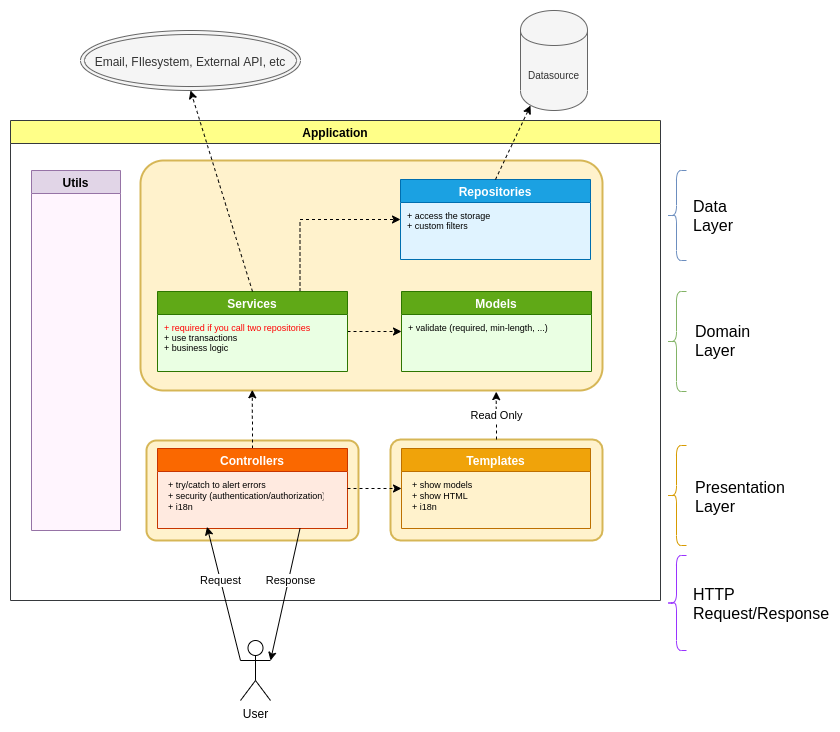

The diagram above was exported from draw.io. Its source (the exported page's mxGraphModel, read from the mxfile embedded in the PNG):
<mxGraphModel dx="746" dy="1620" grid="1" gridSize="10" guides="1" tooltips="1" connect="1" arrows="1" fold="1" page="1" pageScale="1" pageWidth="850" pageHeight="1100" background="none" math="0" shadow="0">
  <root>
    <mxCell id="0" />
    <mxCell id="1" parent="0" />
    <mxCell id="d7VnWWPlYkCw7qri3mZ2-5" value="Read" style="rounded=0;orthogonalLoop=1;jettySize=auto;html=1;exitX=0.5;exitY=0;exitDx=0;exitDy=0;entryX=0.75;entryY=1;entryDx=0;entryDy=0;dashed=1;" parent="1" target="jzRrlEKExLp2vlVGnauu-15" edge="1">
      <mxGeometry relative="1" as="geometry">
        <mxPoint x="576" y="12" as="sourcePoint" />
      </mxGeometry>
    </mxCell>
    <mxCell id="qD6gNch9Ocqd1ivBd3ks-5" value="User" style="shape=umlActor;verticalLabelPosition=bottom;labelBackgroundColor=#ffffff;verticalAlign=top;html=1;outlineConnect=0;" parent="1" vertex="1">
      <mxGeometry x="320" y="350" width="30" height="60" as="geometry" />
    </mxCell>
    <mxCell id="qD6gNch9Ocqd1ivBd3ks-23" value="Application" style="swimlane;direction=east;fillColor=#ffff88;strokeColor=#36393d;swimlaneFillColor=none;" parent="1" vertex="1">
      <mxGeometry x="90" y="-170" width="650" height="480" as="geometry">
        <mxRectangle x="98" y="-160" width="90" height="23" as="alternateBounds" />
      </mxGeometry>
    </mxCell>
    <mxCell id="jzRrlEKExLp2vlVGnauu-20" value="" style="rounded=1;arcSize=10;strokeWidth=2;strokeColor=#d6b656;fillColor=#fff2cc;verticalAlign=bottom;align=center;fontSize=9;spacingRight=5;fontColor=#B07D4D;" parent="qD6gNch9Ocqd1ivBd3ks-23" vertex="1">
      <mxGeometry x="136" y="320" width="212" height="100" as="geometry" />
    </mxCell>
    <mxCell id="jzRrlEKExLp2vlVGnauu-15" value="" style="rounded=1;arcSize=10;strokeColor=#d6b656;fillColor=#fff2cc;strokeWidth=2;verticalAlign=bottom;align=center;fontColor=#B07D4D;spacingRight=5;fontSize=9;" parent="qD6gNch9Ocqd1ivBd3ks-23" vertex="1">
      <mxGeometry x="130" y="40" width="462" height="230" as="geometry" />
    </mxCell>
    <mxCell id="AylHOEBih79gRV9d-hkv-33" style="edgeStyle=orthogonalEdgeStyle;rounded=0;orthogonalLoop=1;jettySize=auto;html=1;exitX=1;exitY=0.5;exitDx=0;exitDy=0;entryX=0;entryY=0.5;entryDx=0;entryDy=0;" parent="qD6gNch9Ocqd1ivBd3ks-23" edge="1">
      <mxGeometry relative="1" as="geometry" />
    </mxCell>
    <mxCell id="ItMWEczaYPCFopDDFbhY-5" value="" style="edgeStyle=orthogonalEdgeStyle;rounded=0;orthogonalLoop=1;jettySize=auto;html=1;exitX=0.5;exitY=0;exitDx=0;exitDy=0;dashed=1;entryX=0.242;entryY=0.997;entryDx=0;entryDy=0;entryPerimeter=0;" parent="qD6gNch9Ocqd1ivBd3ks-23" source="AMiVgTb5WFNixQvhr34j-3" target="jzRrlEKExLp2vlVGnauu-15" edge="1">
      <mxGeometry relative="1" as="geometry">
        <mxPoint x="239" y="282" as="targetPoint" />
      </mxGeometry>
    </mxCell>
    <mxCell id="AMiVgTb5WFNixQvhr34j-3" value="Controllers" style="swimlane;startSize=23;fillColor=#fa6800;strokeColor=#C73500;fontColor=#ffffff;swimlaneFillColor=#FFEAE0;" parent="qD6gNch9Ocqd1ivBd3ks-23" vertex="1">
      <mxGeometry x="147" y="328" width="190" height="80" as="geometry">
        <mxRectangle x="140" y="280" width="200" height="23" as="alternateBounds" />
      </mxGeometry>
    </mxCell>
    <mxCell id="ItMWEczaYPCFopDDFbhY-26" value="+ try/catch to alert errors&#10;+ security (authentication/authorization)&#10;+ i18n" style="text;strokeColor=none;fillColor=none;align=left;verticalAlign=top;spacingLeft=4;spacingRight=4;overflow=hidden;rotatable=0;points=[[0,0.5],[1,0.5]];portConstraint=eastwest;fontSize=9;" parent="AMiVgTb5WFNixQvhr34j-3" vertex="1">
      <mxGeometry x="5" y="25" width="165" height="54" as="geometry" />
    </mxCell>
    <mxCell id="AylHOEBih79gRV9d-hkv-35" style="edgeStyle=orthogonalEdgeStyle;rounded=0;orthogonalLoop=1;jettySize=auto;html=1;exitX=0.5;exitY=0;exitDx=0;exitDy=0;entryX=1;entryY=0.25;entryDx=0;entryDy=0;endArrow=classic;endFill=0;strokeColor=#7A7A7A;" parent="qD6gNch9Ocqd1ivBd3ks-23" edge="1">
      <mxGeometry relative="1" as="geometry" />
    </mxCell>
    <mxCell id="AMiVgTb5WFNixQvhr34j-13" value="Repositories" style="swimlane;fillColor=#1ba1e2;strokeColor=#006EAF;fontColor=#ffffff;swimlaneFillColor=#E0F3FF;" parent="qD6gNch9Ocqd1ivBd3ks-23" vertex="1">
      <mxGeometry x="390" y="59" width="190" height="80" as="geometry">
        <mxRectangle x="375" y="39.5" width="200" height="23" as="alternateBounds" />
      </mxGeometry>
    </mxCell>
    <mxCell id="6mPW4ig33h7nE61EEcLT-39" value="+ access the storage&lt;br&gt;+ custom filters" style="text;html=1;resizable=0;points=[];autosize=1;align=left;verticalAlign=top;spacingTop=0;fontSize=9;fontColor=#000000;" parent="AMiVgTb5WFNixQvhr34j-13" vertex="1">
      <mxGeometry x="5" y="25" width="100" height="30" as="geometry" />
    </mxCell>
    <mxCell id="AMiVgTb5WFNixQvhr34j-14" value="Utils" style="swimlane;fillColor=#e1d5e7;strokeColor=#9673a6;swimlaneFillColor=#FFF5FE;startSize=23;" parent="qD6gNch9Ocqd1ivBd3ks-23" vertex="1">
      <mxGeometry x="21" y="50" width="89" height="360" as="geometry" />
    </mxCell>
    <mxCell id="6mPW4ig33h7nE61EEcLT-24" style="edgeStyle=orthogonalEdgeStyle;rounded=0;orthogonalLoop=1;jettySize=auto;html=1;exitX=1;exitY=0.5;exitDx=0;exitDy=0;entryX=0;entryY=0.5;entryDx=0;entryDy=0;endArrow=classic;endFill=0;strokeColor=#7A7A7A;" parent="qD6gNch9Ocqd1ivBd3ks-23" edge="1">
      <mxGeometry relative="1" as="geometry" />
    </mxCell>
    <mxCell id="AylHOEBih79gRV9d-hkv-34" style="edgeStyle=orthogonalEdgeStyle;rounded=0;orthogonalLoop=1;jettySize=auto;html=1;exitX=0.5;exitY=0;exitDx=0;exitDy=0;" parent="qD6gNch9Ocqd1ivBd3ks-23" edge="1">
      <mxGeometry relative="1" as="geometry">
        <mxPoint x="210" y="240" as="targetPoint" />
      </mxGeometry>
    </mxCell>
    <mxCell id="6mPW4ig33h7nE61EEcLT-8" style="edgeStyle=orthogonalEdgeStyle;rounded=0;orthogonalLoop=1;jettySize=auto;html=1;exitX=0.5;exitY=0;exitDx=0;exitDy=0;endArrow=classic;endFill=0;entryX=0.75;entryY=1;entryDx=0;entryDy=0;strokeColor=#7A7A7A;" parent="qD6gNch9Ocqd1ivBd3ks-23" edge="1">
      <mxGeometry relative="1" as="geometry">
        <mxPoint x="525.2" y="260" as="targetPoint" />
      </mxGeometry>
    </mxCell>
    <mxCell id="z4-ARHD9S_MXZz-tnWqV-1" style="edgeStyle=orthogonalEdgeStyle;rounded=0;orthogonalLoop=1;jettySize=auto;html=1;entryX=0;entryY=0.5;entryDx=0;entryDy=0;dashed=1;" parent="qD6gNch9Ocqd1ivBd3ks-23" source="ItMWEczaYPCFopDDFbhY-1" target="AMiVgTb5WFNixQvhr34j-11" edge="1">
      <mxGeometry relative="1" as="geometry" />
    </mxCell>
    <mxCell id="z4-ARHD9S_MXZz-tnWqV-2" style="edgeStyle=orthogonalEdgeStyle;rounded=0;orthogonalLoop=1;jettySize=auto;html=1;exitX=0.75;exitY=0;exitDx=0;exitDy=0;entryX=0;entryY=0.5;entryDx=0;entryDy=0;dashed=1;" parent="qD6gNch9Ocqd1ivBd3ks-23" source="ItMWEczaYPCFopDDFbhY-1" target="AMiVgTb5WFNixQvhr34j-13" edge="1">
      <mxGeometry relative="1" as="geometry" />
    </mxCell>
    <mxCell id="ItMWEczaYPCFopDDFbhY-1" value="Services" style="swimlane;startSize=23;fillColor=#60a917;strokeColor=#2D7600;fontColor=#ffffff;swimlaneFillColor=#EAFFE3;" parent="qD6gNch9Ocqd1ivBd3ks-23" vertex="1">
      <mxGeometry x="147" y="171" width="190" height="80" as="geometry">
        <mxRectangle x="142" y="160" width="200" height="23" as="alternateBounds" />
      </mxGeometry>
    </mxCell>
    <mxCell id="ItMWEczaYPCFopDDFbhY-2" value="&lt;font style=&quot;font-size: 9px&quot;&gt;&lt;font style=&quot;font-size: 9px&quot; color=&quot;#ff0303&quot;&gt;+ required if you call two repositories&lt;br style=&quot;font-size: 9px&quot;&gt;&lt;/font&gt;+ use transactions&lt;br style=&quot;font-size: 9px&quot;&gt;+ business logic&lt;br&gt;&lt;/font&gt;" style="text;html=1;resizable=0;points=[];autosize=1;align=left;verticalAlign=top;spacingTop=0;horizontal=1;fontSize=9;spacing=2;" parent="ItMWEczaYPCFopDDFbhY-1" vertex="1">
      <mxGeometry x="5" y="25" width="170" height="40" as="geometry" />
    </mxCell>
    <mxCell id="jzRrlEKExLp2vlVGnauu-14" value="" style="rounded=1;arcSize=10;strokeColor=#d6b656;fillColor=#fff2cc;strokeWidth=2;align=center;verticalAlign=bottom;fontColor=#B07D4D;fontSize=9;spacingRight=5;" parent="qD6gNch9Ocqd1ivBd3ks-23" vertex="1">
      <mxGeometry x="380" y="319" width="212" height="101" as="geometry" />
    </mxCell>
    <mxCell id="AylHOEBih79gRV9d-hkv-1" value="Templates" style="swimlane;startSize=23;fillColor=#f0a30a;strokeColor=#BD7000;fontColor=#ffffff;" parent="qD6gNch9Ocqd1ivBd3ks-23" vertex="1">
      <mxGeometry x="391" y="328" width="189" height="80" as="geometry">
        <mxRectangle x="375" y="280" width="90" height="23" as="alternateBounds" />
      </mxGeometry>
    </mxCell>
    <mxCell id="6mPW4ig33h7nE61EEcLT-18" value="+ show models&#10;+ show HTML&#10;+ i18n" style="text;strokeColor=none;fillColor=none;align=left;verticalAlign=top;spacingLeft=4;spacingRight=4;overflow=hidden;rotatable=0;points=[[0,0.5],[1,0.5]];portConstraint=eastwest;fontSize=9;" parent="AylHOEBih79gRV9d-hkv-1" vertex="1">
      <mxGeometry x="5" y="25" width="155" height="55" as="geometry" />
    </mxCell>
    <mxCell id="d7VnWWPlYkCw7qri3mZ2-3" style="edgeStyle=orthogonalEdgeStyle;rounded=0;orthogonalLoop=1;jettySize=auto;html=1;exitX=1;exitY=0.5;exitDx=0;exitDy=0;entryX=0;entryY=0.5;entryDx=0;entryDy=0;dashed=1;" parent="qD6gNch9Ocqd1ivBd3ks-23" source="AMiVgTb5WFNixQvhr34j-3" target="AylHOEBih79gRV9d-hkv-1" edge="1">
      <mxGeometry relative="1" as="geometry" />
    </mxCell>
    <mxCell id="AMiVgTb5WFNixQvhr34j-11" value="Models" style="swimlane;startSize=23;fillColor=#60a917;strokeColor=#2D7600;fontColor=#ffffff;swimlaneFillColor=#EAFFE3;" parent="qD6gNch9Ocqd1ivBd3ks-23" vertex="1">
      <mxGeometry x="391" y="171" width="190" height="80" as="geometry">
        <mxRectangle x="375" y="160" width="200" height="23" as="alternateBounds" />
      </mxGeometry>
    </mxCell>
    <mxCell id="6mPW4ig33h7nE61EEcLT-38" value="+ validate (required, min-length, ...)" style="text;html=1;resizable=0;points=[];autosize=1;align=left;verticalAlign=top;spacingTop=0;fontSize=9;fontColor=#000000;" parent="AMiVgTb5WFNixQvhr34j-11" vertex="1">
      <mxGeometry x="5" y="25" width="160" height="20" as="geometry" />
    </mxCell>
    <mxCell id="jzRrlEKExLp2vlVGnauu-17" value="Read Only" style="edgeStyle=orthogonalEdgeStyle;rounded=0;orthogonalLoop=1;jettySize=auto;html=1;exitX=0.5;exitY=0;exitDx=0;exitDy=0;dashed=1;entryX=0.77;entryY=1.005;entryDx=0;entryDy=0;entryPerimeter=0;" parent="qD6gNch9Ocqd1ivBd3ks-23" source="jzRrlEKExLp2vlVGnauu-14" target="jzRrlEKExLp2vlVGnauu-15" edge="1">
      <mxGeometry relative="1" as="geometry">
        <mxPoint x="482" y="307.8333333333335" as="sourcePoint" />
        <mxPoint x="486" y="292" as="targetPoint" />
      </mxGeometry>
    </mxCell>
    <mxCell id="AMiVgTb5WFNixQvhr34j-16" value="Datasource&lt;br&gt;" style="shape=cylinder;whiteSpace=wrap;html=1;boundedLbl=1;backgroundOutline=1;fontSize=10;fontColor=#333333;fillColor=#f5f5f5;strokeColor=#666666;" parent="1" vertex="1">
      <mxGeometry x="600" y="-280" width="67" height="100" as="geometry" />
    </mxCell>
    <mxCell id="AylHOEBih79gRV9d-hkv-2" value="" style="shape=curlyBracket;whiteSpace=wrap;html=1;rounded=1;gradientColor=#7ea6e0;fillColor=#dae8fc;strokeColor=#6c8ebf;" parent="1" vertex="1">
      <mxGeometry x="746" y="-120" width="20" height="90" as="geometry" />
    </mxCell>
    <mxCell id="AylHOEBih79gRV9d-hkv-4" value="" style="shape=curlyBracket;whiteSpace=wrap;html=1;rounded=1;gradientColor=#97d077;fillColor=#d5e8d4;strokeColor=#82b366;" parent="1" vertex="1">
      <mxGeometry x="746" y="1" width="20" height="100" as="geometry" />
    </mxCell>
    <mxCell id="AylHOEBih79gRV9d-hkv-5" value="" style="shape=curlyBracket;whiteSpace=wrap;html=1;rounded=1;gradientColor=#ffa500;fillColor=#ffcd28;strokeColor=#d79b00;" parent="1" vertex="1">
      <mxGeometry x="746" y="155" width="20" height="100" as="geometry" />
    </mxCell>
    <mxCell id="AylHOEBih79gRV9d-hkv-6" value="&lt;font style=&quot;font-size: 16px;&quot;&gt;Data Layer&lt;/font&gt;" style="text;html=1;strokeColor=none;fillColor=none;align=left;verticalAlign=middle;whiteSpace=wrap;rounded=0;fontSize=16;" parent="1" vertex="1">
      <mxGeometry x="771" y="-84.57142857142867" width="40" height="20" as="geometry" />
    </mxCell>
    <mxCell id="AylHOEBih79gRV9d-hkv-8" value="&lt;font style=&quot;font-size: 16px;&quot;&gt;Domain&lt;br style=&quot;font-size: 16px;&quot;&gt;Layer&lt;br style=&quot;font-size: 16px;&quot;&gt;&lt;/font&gt;" style="text;html=1;strokeColor=none;fillColor=none;align=left;verticalAlign=middle;whiteSpace=wrap;rounded=0;fontSize=16;" parent="1" vertex="1">
      <mxGeometry x="773" y="40.42857142857133" width="40" height="20" as="geometry" />
    </mxCell>
    <mxCell id="AylHOEBih79gRV9d-hkv-9" value="&lt;font style=&quot;font-size: 16px;&quot;&gt;Presentation&lt;br style=&quot;font-size: 16px;&quot;&gt;Layer&lt;br style=&quot;font-size: 16px;&quot;&gt;&lt;/font&gt;" style="text;html=1;strokeColor=none;fillColor=none;align=left;verticalAlign=middle;whiteSpace=wrap;rounded=0;horizontal=1;fontSize=16;" parent="1" vertex="1">
      <mxGeometry x="773" y="196.42857142857133" width="40" height="20" as="geometry" />
    </mxCell>
    <mxCell id="AylHOEBih79gRV9d-hkv-23" value="" style="endArrow=classic;html=1;entryX=0.15;entryY=0.95;entryDx=0;entryDy=0;exitX=0.5;exitY=0;exitDx=0;exitDy=0;entryPerimeter=0;dashed=1;" parent="1" source="AMiVgTb5WFNixQvhr34j-13" target="AMiVgTb5WFNixQvhr34j-16" edge="1">
      <mxGeometry width="50" height="50" relative="1" as="geometry">
        <mxPoint x="534.8559322033898" y="-120" as="sourcePoint" />
        <mxPoint x="573.5" y="-220" as="targetPoint" />
      </mxGeometry>
    </mxCell>
    <mxCell id="AylHOEBih79gRV9d-hkv-52" value="" style="shape=curlyBracket;whiteSpace=wrap;html=1;rounded=1;fillColor=#f8cecc;strokeColor=#9933FF;" parent="1" vertex="1">
      <mxGeometry x="746" y="265" width="20" height="95" as="geometry" />
    </mxCell>
    <mxCell id="AylHOEBih79gRV9d-hkv-53" value="&lt;font style=&quot;font-size: 16px&quot;&gt;HTTP Request/Response&lt;br style=&quot;font-size: 16px&quot;&gt;&lt;/font&gt;" style="text;html=1;strokeColor=none;fillColor=none;align=left;verticalAlign=middle;whiteSpace=wrap;rounded=0;horizontal=1;fontSize=16;" parent="1" vertex="1">
      <mxGeometry x="771" y="297.5" width="98" height="31" as="geometry" />
    </mxCell>
    <mxCell id="AylHOEBih79gRV9d-hkv-65" value="&lt;font style=&quot;font-size: 12px&quot;&gt;Email, FIlesystem, External API, etc&lt;/font&gt;" style="ellipse;shape=doubleEllipse;whiteSpace=wrap;html=1;labelBackgroundColor=none;fillColor=#f5f5f5;fontSize=16;fontColor=#333333;align=center;strokeColor=#666666;" parent="1" vertex="1">
      <mxGeometry x="160" y="-260" width="220" height="60" as="geometry" />
    </mxCell>
    <mxCell id="6mPW4ig33h7nE61EEcLT-9" style="edgeStyle=orthogonalEdgeStyle;rounded=0;orthogonalLoop=1;jettySize=auto;html=1;exitX=0.5;exitY=0;exitDx=0;exitDy=0;endArrow=classic;endFill=0;strokeColor=#7A7A7A;" parent="1" edge="1">
      <mxGeometry relative="1" as="geometry">
        <mxPoint x="493" y="80" as="targetPoint" />
      </mxGeometry>
    </mxCell>
    <mxCell id="6mPW4ig33h7nE61EEcLT-33" value="Response" style="endArrow=classic;html=1;entryX=1;entryY=0.3333333333333333;entryDx=0;entryDy=0;exitX=0.75;exitY=1;exitDx=0;exitDy=0;entryPerimeter=0;" parent="1" source="AMiVgTb5WFNixQvhr34j-3" target="qD6gNch9Ocqd1ivBd3ks-5" edge="1">
      <mxGeometry x="-0.219" y="2" width="50" height="50" relative="1" as="geometry">
        <mxPoint x="310" y="420" as="sourcePoint" />
        <mxPoint x="406.5" y="330" as="targetPoint" />
        <mxPoint as="offset" />
      </mxGeometry>
    </mxCell>
    <mxCell id="ItMWEczaYPCFopDDFbhY-29" value="" style="endArrow=classic;html=1;entryX=0.5;entryY=1;entryDx=0;entryDy=0;exitX=0.5;exitY=0;exitDx=0;exitDy=0;dashed=1;" parent="1" source="ItMWEczaYPCFopDDFbhY-1" target="AylHOEBih79gRV9d-hkv-65" edge="1">
      <mxGeometry width="50" height="50" relative="1" as="geometry">
        <mxPoint x="332" y="-118" as="sourcePoint" />
        <mxPoint x="618" y="-190" as="targetPoint" />
      </mxGeometry>
    </mxCell>
    <mxCell id="EYhydkDhisBxDBOQmGKD-3" value="Request" style="endArrow=classic;html=1;exitX=0;exitY=0.3333333333333333;exitDx=0;exitDy=0;entryX=0.27;entryY=0.987;entryDx=0;entryDy=0;entryPerimeter=0;exitPerimeter=0;" parent="1" source="qD6gNch9Ocqd1ivBd3ks-5" target="ItMWEczaYPCFopDDFbhY-26" edge="1">
      <mxGeometry x="0.1966" width="50" height="50" relative="1" as="geometry">
        <mxPoint x="270" y="330" as="sourcePoint" />
        <mxPoint x="256" y="295" as="targetPoint" />
        <mxPoint as="offset" />
      </mxGeometry>
    </mxCell>
  </root>
</mxGraphModel>